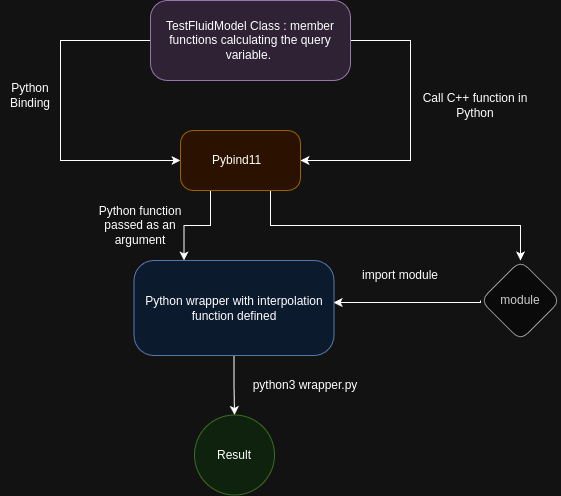

The diagram above was exported from draw.io. Its source (the exported page's mxGraphModel, read from the mxfile embedded in the PNG):
<mxGraphModel dx="1362" dy="759" grid="1" gridSize="10" guides="1" tooltips="1" connect="1" arrows="1" fold="1" page="1" pageScale="1" pageWidth="827" pageHeight="1169" math="0" shadow="0">
  <root>
    <mxCell id="WIyWlLk6GJQsqaUBKTNV-0" />
    <mxCell id="WIyWlLk6GJQsqaUBKTNV-1" parent="WIyWlLk6GJQsqaUBKTNV-0" />
    <mxCell id="ly9NYXIsHVayNpFGN2YW-3" value="" style="edgeStyle=orthogonalEdgeStyle;rounded=0;orthogonalLoop=1;jettySize=auto;html=1;entryX=1;entryY=0.5;entryDx=0;entryDy=0;exitX=1;exitY=0.5;exitDx=0;exitDy=0;" parent="WIyWlLk6GJQsqaUBKTNV-1" source="ly9NYXIsHVayNpFGN2YW-0" target="ly9NYXIsHVayNpFGN2YW-2" edge="1">
      <mxGeometry relative="1" as="geometry">
        <mxPoint x="590" y="190" as="sourcePoint" />
        <mxPoint x="540" y="340" as="targetPoint" />
        <Array as="points">
          <mxPoint x="590" y="210" />
          <mxPoint x="590" y="330" />
        </Array>
      </mxGeometry>
    </mxCell>
    <mxCell id="QtbLJcXckcKAgTinSw-z-0" style="edgeStyle=orthogonalEdgeStyle;rounded=0;orthogonalLoop=1;jettySize=auto;html=1;entryX=0;entryY=0.5;entryDx=0;entryDy=0;exitX=0;exitY=0.5;exitDx=0;exitDy=0;" edge="1" parent="WIyWlLk6GJQsqaUBKTNV-1" source="ly9NYXIsHVayNpFGN2YW-0" target="ly9NYXIsHVayNpFGN2YW-2">
      <mxGeometry relative="1" as="geometry">
        <mxPoint x="280" y="320" as="targetPoint" />
        <mxPoint x="180" y="230" as="sourcePoint" />
        <Array as="points">
          <mxPoint x="240" y="210" />
          <mxPoint x="240" y="330" />
        </Array>
      </mxGeometry>
    </mxCell>
    <mxCell id="ly9NYXIsHVayNpFGN2YW-0" value="TestFluidModel Class : member functions calculating the query variable.&amp;nbsp;" style="rounded=1;whiteSpace=wrap;html=1;arcSize=21;fillColor=#e1d5e7;strokeColor=#9673a6;" parent="WIyWlLk6GJQsqaUBKTNV-1" vertex="1">
      <mxGeometry x="330" y="170" width="200" height="80" as="geometry" />
    </mxCell>
    <mxCell id="ly9NYXIsHVayNpFGN2YW-17" style="edgeStyle=orthogonalEdgeStyle;rounded=0;orthogonalLoop=1;jettySize=auto;html=1;exitX=0.75;exitY=1;exitDx=0;exitDy=0;entryX=0.5;entryY=0;entryDx=0;entryDy=0;" parent="WIyWlLk6GJQsqaUBKTNV-1" source="ly9NYXIsHVayNpFGN2YW-2" target="ly9NYXIsHVayNpFGN2YW-4" edge="1">
      <mxGeometry relative="1" as="geometry" />
    </mxCell>
    <mxCell id="QtbLJcXckcKAgTinSw-z-2" style="edgeStyle=orthogonalEdgeStyle;rounded=0;orthogonalLoop=1;jettySize=auto;html=1;exitX=0.25;exitY=1;exitDx=0;exitDy=0;entryX=0.25;entryY=0;entryDx=0;entryDy=0;" edge="1" parent="WIyWlLk6GJQsqaUBKTNV-1" source="ly9NYXIsHVayNpFGN2YW-2" target="ly9NYXIsHVayNpFGN2YW-6">
      <mxGeometry relative="1" as="geometry" />
    </mxCell>
    <mxCell id="ly9NYXIsHVayNpFGN2YW-2" value="Pybind11&amp;nbsp;&amp;nbsp;" style="whiteSpace=wrap;html=1;rounded=1;arcSize=21;fillColor=#ffe6cc;strokeColor=#d79b00;" parent="WIyWlLk6GJQsqaUBKTNV-1" vertex="1">
      <mxGeometry x="360" y="300" width="120" height="60" as="geometry" />
    </mxCell>
    <mxCell id="ly9NYXIsHVayNpFGN2YW-7" value="" style="edgeStyle=orthogonalEdgeStyle;rounded=0;orthogonalLoop=1;jettySize=auto;html=1;exitX=0;exitY=0.5;exitDx=0;exitDy=0;entryX=0.998;entryY=0.442;entryDx=0;entryDy=0;entryPerimeter=0;" parent="WIyWlLk6GJQsqaUBKTNV-1" source="ly9NYXIsHVayNpFGN2YW-4" target="ly9NYXIsHVayNpFGN2YW-6" edge="1">
      <mxGeometry relative="1" as="geometry">
        <mxPoint x="520" y="470" as="targetPoint" />
        <Array as="points">
          <mxPoint x="660" y="472" />
        </Array>
      </mxGeometry>
    </mxCell>
    <mxCell id="ly9NYXIsHVayNpFGN2YW-4" value="module" style="rhombus;whiteSpace=wrap;html=1;rounded=1;arcSize=21;fillColor=#f5f5f5;fontColor=#333333;strokeColor=#666666;" parent="WIyWlLk6GJQsqaUBKTNV-1" vertex="1">
      <mxGeometry x="660" y="430" width="80" height="80" as="geometry" />
    </mxCell>
    <mxCell id="ly9NYXIsHVayNpFGN2YW-10" value="" style="edgeStyle=orthogonalEdgeStyle;rounded=0;orthogonalLoop=1;jettySize=auto;html=1;exitX=0.5;exitY=1;exitDx=0;exitDy=0;" parent="WIyWlLk6GJQsqaUBKTNV-1" source="ly9NYXIsHVayNpFGN2YW-6" target="ly9NYXIsHVayNpFGN2YW-9" edge="1">
      <mxGeometry relative="1" as="geometry">
        <mxPoint x="420" y="720" as="sourcePoint" />
      </mxGeometry>
    </mxCell>
    <mxCell id="ly9NYXIsHVayNpFGN2YW-6" value="Python wrapper with interpolation function defined" style="whiteSpace=wrap;html=1;rounded=1;arcSize=21;fillColor=#dae8fc;strokeColor=#6c8ebf;" parent="WIyWlLk6GJQsqaUBKTNV-1" vertex="1">
      <mxGeometry x="313.5" y="430" width="200" height="95" as="geometry" />
    </mxCell>
    <mxCell id="ly9NYXIsHVayNpFGN2YW-9" value="Result" style="ellipse;whiteSpace=wrap;html=1;rounded=1;arcSize=21;fillColor=#d5e8d4;strokeColor=#82b366;" parent="WIyWlLk6GJQsqaUBKTNV-1" vertex="1">
      <mxGeometry x="374" y="584.5" width="80" height="80" as="geometry" />
    </mxCell>
    <mxCell id="ly9NYXIsHVayNpFGN2YW-15" value="import module" style="text;html=1;align=center;verticalAlign=middle;whiteSpace=wrap;rounded=0;" parent="WIyWlLk6GJQsqaUBKTNV-1" vertex="1">
      <mxGeometry x="530" y="430" width="100" height="30" as="geometry" />
    </mxCell>
    <mxCell id="ly9NYXIsHVayNpFGN2YW-16" value="Python Binding" style="text;html=1;align=center;verticalAlign=middle;whiteSpace=wrap;rounded=0;" parent="WIyWlLk6GJQsqaUBKTNV-1" vertex="1">
      <mxGeometry x="180" y="250" width="60" height="30" as="geometry" />
    </mxCell>
    <mxCell id="ly9NYXIsHVayNpFGN2YW-18" value="Python function passed as an argument" style="text;html=1;align=center;verticalAlign=middle;whiteSpace=wrap;rounded=0;" parent="WIyWlLk6GJQsqaUBKTNV-1" vertex="1">
      <mxGeometry x="270" y="380" width="100" height="30" as="geometry" />
    </mxCell>
    <mxCell id="ly9NYXIsHVayNpFGN2YW-19" value="Call C++ function in Python" style="text;html=1;align=center;verticalAlign=middle;whiteSpace=wrap;rounded=0;" parent="WIyWlLk6GJQsqaUBKTNV-1" vertex="1">
      <mxGeometry x="600" y="260" width="110" height="30" as="geometry" />
    </mxCell>
    <mxCell id="ly9NYXIsHVayNpFGN2YW-20" value="python3 wrapper.py" style="text;html=1;align=center;verticalAlign=middle;whiteSpace=wrap;rounded=0;" parent="WIyWlLk6GJQsqaUBKTNV-1" vertex="1">
      <mxGeometry x="430" y="540" width="110" height="30" as="geometry" />
    </mxCell>
  </root>
</mxGraphModel>